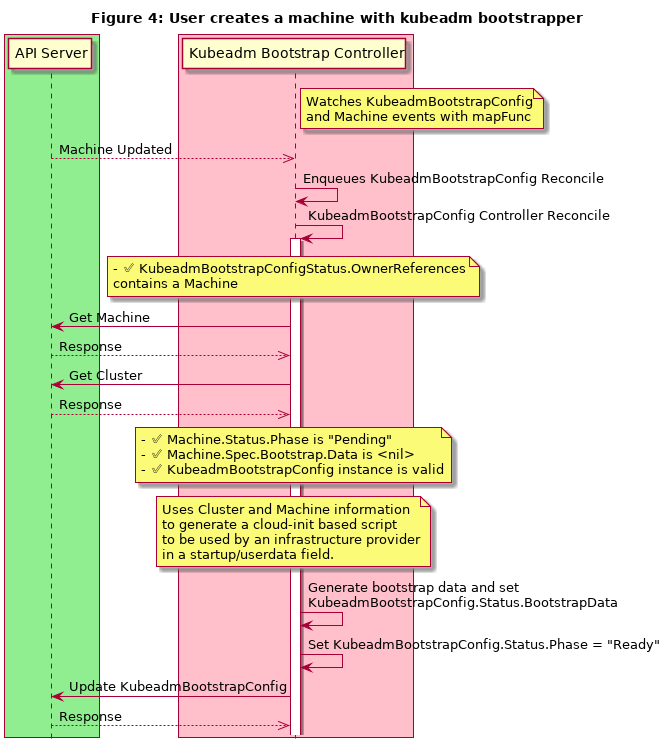

The diagram above was rendered by PlantUML. Its source (embedded in the PNG):
@startuml
title Figure 4: User creates a machine with kubeadm bootstrapper


box #lightgreen
participant "API Server"
end box

box #pink
participant "Kubeadm Bootstrap Controller"
end box


note right of "Kubeadm Bootstrap Controller":Watches KubeadmBootstrapConfig\nand Machine events with mapFunc

"API Server"-->>"Kubeadm Bootstrap Controller": Machine Updated

"Kubeadm Bootstrap Controller"-> "Kubeadm Bootstrap Controller":Enqueues KubeadmBootstrapConfig Reconcile

"Kubeadm Bootstrap Controller"-> "Kubeadm Bootstrap Controller":KubeadmBootstrapConfig Controller Reconcile
activate "Kubeadm Bootstrap Controller"

note over "Kubeadm Bootstrap Controller": - ✅ KubeadmBootstrapConfigStatus.OwnerReferences \ncontains a Machine

"Kubeadm Bootstrap Controller"->"API Server": Get Machine
"Kubeadm Bootstrap Controller"<<--"API Server": Response

"Kubeadm Bootstrap Controller"->"API Server": Get Cluster
"Kubeadm Bootstrap Controller"<<--"API Server": Response

note over "Kubeadm Bootstrap Controller": - ✅ Machine.Status.Phase is "Pending" \n- ✅ Machine.Spec.Bootstrap.Data is <nil>\n- ✅ KubeadmBootstrapConfig instance is valid

note over "Kubeadm Bootstrap Controller": Uses Cluster and Machine information\nto generate a cloud-init based script\nto be used by an infrastructure provider\nin a startup/userdata field.

"Kubeadm Bootstrap Controller"-> "Kubeadm Bootstrap Controller":Generate bootstrap data and set\nKubeadmBootstrapConfig.Status.BootstrapData

"Kubeadm Bootstrap Controller"-> "Kubeadm Bootstrap Controller":Set KubeadmBootstrapConfig.Status.Phase = "Ready"

"Kubeadm Bootstrap Controller"->"API Server": Update KubeadmBootstrapConfig
"Kubeadm Bootstrap Controller"<<--"API Server": Response

hide footbox
@enduml